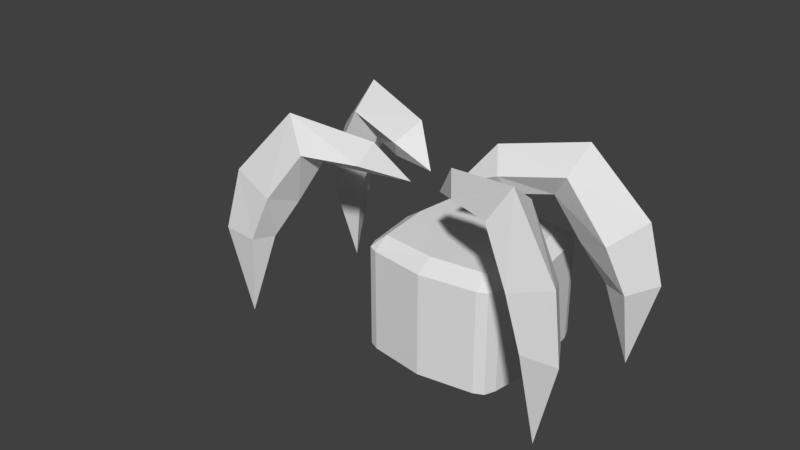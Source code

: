 # Source: alien_parts.blend  (saved by Blender 2.79.0; exported with 4.5.12 LTS)
import bpy
from mathutils import Matrix  # noqa: F401  (used for matrix-valued properties, if any)

bpy.ops.wm.read_factory_settings(use_empty=True)
scene = bpy.context.scene
scene.name = 'Scene'

# ---- collections
col_collection_1 = bpy.data.collections.new('Collection 1'); scene.collection.children.link(col_collection_1)

# ---- materials (node trees are filled in below, after node groups)
mat_material_001 = bpy.data.materials.new('Material.001')
mat_material_001.alpha_threshold = 0.0
mat_material_001.use_transparent_shadow = False
mat_material_001.roughness = 0.5
mat_material_001.line_color = (0.0, 0.0, 0.0, 1.0)
mat_material = bpy.data.materials.new('Material')
mat_material.alpha_threshold = 0.0
mat_material.use_transparent_shadow = False
mat_material.roughness = 0.5
mat_material.line_color = (0.0, 0.0, 0.0, 1.0)
mat_material_002 = bpy.data.materials.new('Material.002')
mat_material_002.alpha_threshold = 0.0
mat_material_002.use_transparent_shadow = False
mat_material_002.roughness = 0.5
mat_material_002.line_color = (0.0, 0.0, 0.0, 1.0)
mat_material_003 = bpy.data.materials.new('Material.003')
mat_material_003.alpha_threshold = 0.0
mat_material_003.use_transparent_shadow = False
mat_material_003.roughness = 0.5
mat_material_003.line_color = (0.0, 0.0, 0.0, 1.0)

# ---- material node trees

# ---- world
world_world = bpy.data.worlds.new('World'); scene.world = world_world
world_world.color = (0.05088, 0.05088, 0.05088)
world_world.use_sun_shadow = False
world_world.sun_shadow_jitter_overblur = 0.0
world_world.cycles.sampling_method = 'MANUAL'

# ---- meshes
me_cube_004 = bpy.data.meshes.new('Cube.004')
me_cube_004.from_pydata([(0.244, 0.05165, 0.05952)], [], [])
me_cube_004.materials.append(mat_material_001)
me_cube_004.materials.append(mat_material)
me_cube_004.materials.append(mat_material_002)
me_cube_004.materials.append(mat_material_003)
me_cube_004.use_remesh_preserve_volume = False
me_cube_004.use_remesh_preserve_attributes = False
me_cube_004.use_mirror_vertex_groups = False
me_cube_004.update()
me_cube_003 = bpy.data.meshes.new('Cube.003')
me_cube_003.from_pydata([(0.2993, -0.1293, -0.1625), (0.2076, -0.07973, 0.008699), (0.3137, -0.1769, -0.1564), (0.2089, -0.1387, 0.03779), (0.3497, -0.1075, -0.16), (0.244, -0.05684, 0.05952), (0.3874, -0.1727, -0.1539), (0.2502, -0.1207, 0.1073), (0.1349, -0.05233, -0.001972), (0.3401, -0.1598, -0.3339), (0.3619, -0.1561, -0.02643), (0.2746, -0.1672, -0.06013), (0.2544, -0.1037, -0.08158), (0.3194, -0.07834, -0.0598), (0.1068, -0.09515, 0.03098), (0.1193, -0.02803, 0.03586), (0.08794, -0.07156, 0.07626), (0.03355, -0.03202, 3.433e-05)], [], [(12, 11, 3, 1), (11, 10, 7, 3), (10, 13, 5, 7), (13, 12, 1, 5), (2, 9, 6), (7, 16, 14, 3), (0, 9, 2), (5, 15, 16, 7), (1, 8, 15, 5), (3, 14, 8, 1), (6, 4, 13, 10), (6, 9, 4), (4, 9, 0), (4, 0, 12, 13), (2, 6, 10, 11), (0, 2, 11, 12), (16, 17, 14), (8, 17, 15), (14, 17, 8), (15, 17, 16)])
me_cube_003.polygons.foreach_set('material_index', [2, 2, 2, 2, 2, 2, 2, 2, 2, 2, 2, 2, 2, 2, 2, 2, 2, 2, 2, 2])
me_cube_003.materials.append(mat_material_001)
me_cube_003.materials.append(mat_material)
me_cube_003.materials.append(mat_material_002)
me_cube_003.materials.append(mat_material_003)
me_cube_003.use_remesh_preserve_volume = False
me_cube_003.use_remesh_preserve_attributes = False
me_cube_003.use_mirror_vertex_groups = False
me_cube_003.update()
me_cube_002 = bpy.data.meshes.new('Cube.002')
me_cube_002.from_pydata([(-0.2993, 0.1242, -0.1625), (-0.2076, 0.07454, 0.008699), (-0.3137, 0.1717, -0.1564), (-0.2089, 0.1335, 0.03779), (-0.3497, 0.1023, -0.16), (-0.244, 0.05165, 0.05952), (-0.3874, 0.1675, -0.1539), (-0.2502, 0.1155, 0.1073), (-0.1349, 0.04714, -0.001972), (-0.3401, 0.1546, -0.3339), (-0.3619, 0.1509, -0.02643), (-0.2746, 0.162, -0.06013), (-0.2543, 0.09848, -0.08158), (-0.3194, 0.07315, -0.0598), (-0.1068, 0.08995, 0.03098), (-0.1193, 0.02283, 0.03586), (-0.08794, 0.06637, 0.07626), (-0.03354, 0.02683, 3.433e-05)], [], [(12, 11, 3, 1), (11, 10, 7, 3), (10, 13, 5, 7), (13, 12, 1, 5), (2, 9, 6), (7, 16, 14, 3), (0, 9, 2), (5, 15, 16, 7), (1, 8, 15, 5), (3, 14, 8, 1), (6, 4, 13, 10), (6, 9, 4), (4, 9, 0), (4, 0, 12, 13), (2, 6, 10, 11), (0, 2, 11, 12), (16, 17, 14), (8, 17, 15), (14, 17, 8), (15, 17, 16)])
me_cube_002.materials.append(mat_material_001)
me_cube_002.materials.append(mat_material)
me_cube_002.materials.append(mat_material_002)
me_cube_002.materials.append(mat_material_003)
me_cube_002.use_remesh_preserve_volume = False
me_cube_002.use_remesh_preserve_attributes = False
me_cube_002.use_mirror_vertex_groups = False
me_cube_002.update()
me_cube_001 = bpy.data.meshes.new('Cube.001')
me_cube_001.from_pydata([(-0.2993, -0.1293, -0.1625), (-0.2076, -0.07973, 0.008699), (-0.3137, -0.1769, -0.1564), (-0.2089, -0.1387, 0.03779), (-0.3497, -0.1075, -0.16), (-0.244, -0.05684, 0.05952), (-0.3874, -0.1727, -0.1539), (-0.2502, -0.1207, 0.1073), (-0.1349, -0.05233, -0.001972), (-0.3401, -0.1598, -0.3339), (-0.3619, -0.1561, -0.02643), (-0.2746, -0.1672, -0.06013), (-0.2543, -0.1037, -0.08158), (-0.3194, -0.07834, -0.0598), (-0.1068, -0.09515, 0.03098), (-0.1193, -0.02803, 0.03586), (-0.08794, -0.07156, 0.07626), (-0.03354, -0.03202, 3.433e-05)], [], [(12, 1, 3, 11), (11, 3, 7, 10), (10, 7, 5, 13), (13, 5, 1, 12), (2, 6, 9), (7, 3, 14, 16), (0, 2, 9), (5, 7, 16, 15), (1, 5, 15, 8), (3, 1, 8, 14), (6, 10, 13, 4), (6, 4, 9), (4, 0, 9), (4, 13, 12, 0), (2, 11, 10, 6), (0, 12, 11, 2), (16, 14, 17), (8, 15, 17), (14, 8, 17), (15, 16, 17)])
me_cube_001.polygons.foreach_set('material_index', [1, 1, 1, 1, 1, 1, 1, 1, 1, 1, 1, 1, 1, 1, 1, 1, 1, 1, 1, 1])
me_cube_001.materials.append(mat_material_001)
me_cube_001.materials.append(mat_material)
me_cube_001.materials.append(mat_material_002)
me_cube_001.materials.append(mat_material_003)
me_cube_001.use_remesh_preserve_volume = False
me_cube_001.use_remesh_preserve_attributes = False
me_cube_001.use_mirror_vertex_groups = False
me_cube_001.update()
me_cube = bpy.data.meshes.new('Cube')
me_cube.from_pydata([(0.1425, 0.1494, 0.5264), (0.1521, 0.125, 0.5264), (0.1521, 0.125, 0.5081), (0.1215, 0.1594, 0.5081), (0.1215, 0.125, 0.5493), (0.1425, 0.1494, 0.5081), (0.1215, 0.1594, 0.5264), (0.1425, -0.1456, 0.5264), (0.1521, -0.1211, 0.5264), (0.1699, 0.001932, 0.5264), (0.1521, -0.1211, 0.5081), (0.1699, 0.001932, 0.5081), (0.1215, -0.1555, 0.5081), (0.1358, 0.001932, 0.5493), (0.1215, -0.1211, 0.5493), (0.1425, -0.1456, 0.5081), (0.1215, -0.1555, 0.5264), (0.1425, 0.1494, 0.3018), (0.1521, 0.125, 0.3018), (0.1521, 0.125, 0.3202), (0.1215, 0.1594, 0.3202), (0.1215, 0.125, 0.2789), (0.1425, 0.1494, 0.3202), (0.1215, 0.1594, 0.3018), (0.1425, 0.1494, 0.4141), (0.1521, 0.125, 0.4141), (0.1215, 0.1594, 0.4141), (0.1425, -0.1456, 0.3018), (0.1521, -0.1211, 0.3018), (0.1699, 0.001932, 0.3018), (0.1521, -0.1211, 0.3202), (0.1699, 0.001932, 0.3202), (0.1215, -0.1555, 0.3202), (0.1358, 0.001932, 0.2789), (0.1215, -0.1211, 0.2789), (0.1425, -0.1456, 0.3202), (0.1215, -0.1555, 0.3018), (0.1425, -0.1456, 0.4141), (0.1699, 0.001932, 0.4141), (0.1521, -0.1211, 0.4141), (0.1215, -0.1555, 0.4141), (0.06573, -0.08358, 0.5946), (0.03178, -0.1054, 0.5536), (0.03178, -0.03665, 0.5553), (0.09969, -0.1054, 0.5536), (0.09969, -0.03665, 0.5549), (-0.1425, 0.1494, 0.5264), (-0.1521, 0.125, 0.5264), (-0.1521, 0.125, 0.5081), (-0.1215, 0.1594, 0.5081), (-0.1215, 0.125, 0.5493), (-0.1425, 0.1494, 0.5081), (-0.1215, 0.1594, 0.5264), (0.0, 0.1394, 0.5493), (0.0, 0.1778, 0.5264), (0.0, 0.1778, 0.5081), (-0.1425, -0.1456, 0.5264), (-0.1521, -0.1211, 0.5264), (-0.1699, 0.001932, 0.5264), (-0.1521, -0.1211, 0.5081), (-0.1699, 0.001932, 0.5081), (-0.1215, -0.1555, 0.5081), (-0.1358, 0.001932, 0.5493), (-0.1215, -0.1211, 0.5493), (-0.1425, -0.1456, 0.5081), (-0.1215, -0.1555, 0.5264), (0.0, 0.001932, 0.554), (0.0, -0.1355, 0.5493), (0.0, -0.1739, 0.5264), (0.0, -0.1739, 0.5081), (-0.1425, 0.1494, 0.3018), (-0.1521, 0.125, 0.3018), (-0.1521, 0.125, 0.3202), (-0.1215, 0.1594, 0.3202), (-0.1215, 0.125, 0.2789), (-0.1425, 0.1494, 0.3202), (-0.1215, 0.1594, 0.3018), (-0.1425, 0.1494, 0.4141), (-0.1521, 0.125, 0.4141), (-0.1215, 0.1594, 0.4141), (0.0, 0.1394, 0.2789), (0.0, 0.1778, 0.3018), (0.0, 0.1778, 0.3202), (0.0, 0.1778, 0.4141), (-0.1425, -0.1456, 0.3018), (-0.1521, -0.1211, 0.3018), (-0.1699, 0.001932, 0.3018), (-0.1521, -0.1211, 0.3202), (-0.1699, 0.001932, 0.3202), (-0.1215, -0.1555, 0.3202), (-0.1358, 0.001932, 0.2789), (-0.1215, -0.1211, 0.2789), (-0.1425, -0.1456, 0.3202), (-0.1215, -0.1555, 0.3018), (-0.1425, -0.1456, 0.4141), (-0.1699, 0.001932, 0.4141), (-0.1521, -0.1211, 0.4141), (-0.1215, -0.1555, 0.4141), (0.0, 0.001932, 0.2789), (0.0, -0.1355, 0.2789), (0.0, -0.1739, 0.3018), (0.0, -0.1739, 0.3202), (-0.06573, -0.08358, 0.5946), (-0.03178, -0.1054, 0.5536), (-0.03178, -0.03665, 0.5553), (-0.09969, -0.1054, 0.5536), (0.0, -0.1739, 0.4141), (-0.09969, -0.03665, 0.5549)], [], [(1, 4, 13, 9), (25, 2, 11, 38), (2, 1, 9, 11), (4, 53, 66, 13), (0, 5, 3, 6), (5, 0, 1, 2), (6, 54, 53, 4), (6, 4, 0), (6, 3, 55, 54), (3, 26, 83, 55), (24, 5, 2, 25), (5, 24, 26, 3), (4, 1, 0), (8, 9, 13, 14), (39, 38, 11, 10), (10, 11, 9, 8), (13, 66, 43, 45), (7, 16, 12, 15), (15, 10, 8, 7), (16, 14, 67, 68), (16, 7, 14), (16, 68, 69, 12), (12, 69, 106, 40), (37, 39, 10, 15), (15, 12, 40, 37), (14, 7, 8), (18, 29, 33, 21), (25, 38, 31, 19), (19, 31, 29, 18), (21, 33, 98, 80), (17, 23, 20, 22), (22, 19, 18, 17), (23, 21, 80, 81), (23, 17, 21), (23, 81, 82, 20), (20, 82, 83, 26), (24, 25, 19, 22), (22, 20, 26, 24), (21, 17, 18), (28, 34, 33, 29), (39, 30, 31, 38), (30, 28, 29, 31), (34, 99, 98, 33), (27, 35, 32, 36), (35, 27, 28, 30), (36, 100, 99, 34), (36, 34, 27), (36, 32, 101, 100), (32, 40, 106, 101), (37, 35, 30, 39), (35, 37, 40, 32), (34, 28, 27), (43, 42, 41), (42, 44, 41), (66, 67, 42, 43), (45, 43, 41), (67, 14, 44, 42), (44, 45, 41), (14, 13, 45, 44), (47, 58, 62, 50), (78, 95, 60, 48), (48, 60, 58, 47), (50, 62, 66, 53), (46, 52, 49, 51), (51, 48, 47, 46), (52, 50, 53, 54), (52, 46, 50), (52, 54, 55, 49), (49, 55, 83, 79), (77, 78, 48, 51), (51, 49, 79, 77), (50, 46, 47), (57, 63, 62, 58), (96, 59, 60, 95), (59, 57, 58, 60), (62, 107, 104, 66), (56, 64, 61, 65), (64, 56, 57, 59), (65, 68, 67, 63), (65, 63, 56), (65, 61, 69, 68), (61, 97, 106, 69), (94, 64, 59, 96), (64, 94, 97, 61), (63, 57, 56), (71, 74, 90, 86), (78, 72, 88, 95), (72, 71, 86, 88), (74, 80, 98, 90), (70, 75, 73, 76), (75, 70, 71, 72), (76, 81, 80, 74), (76, 74, 70), (76, 73, 82, 81), (73, 79, 83, 82), (77, 75, 72, 78), (75, 77, 79, 73), (74, 71, 70), (85, 86, 90, 91), (96, 95, 88, 87), (87, 88, 86, 85), (91, 90, 98, 99), (84, 93, 89, 92), (92, 87, 85, 84), (93, 91, 99, 100), (93, 84, 91), (93, 100, 101, 89), (89, 101, 106, 97), (94, 96, 87, 92), (92, 89, 97, 94), (91, 84, 85), (104, 102, 103), (103, 102, 105), (66, 104, 103, 67), (107, 102, 104), (67, 103, 105, 63), (105, 102, 107), (63, 105, 107, 62)])
me_cube.materials.append(mat_material)
me_cube.use_remesh_preserve_volume = False
me_cube.use_remesh_preserve_attributes = False
me_cube.use_mirror_vertex_groups = False
me_cube.update()
me_cube_007 = bpy.data.meshes.new('Cube.007')
me_cube_007.from_pydata([(0.2993, 0.1242, -0.1625), (0.2076, 0.07454, 0.008699), (0.3137, 0.1717, -0.1564), (0.2089, 0.1335, 0.03779), (0.3497, 0.1023, -0.16), (0.244, 0.05165, 0.05952), (0.3874, 0.1675, -0.1539), (0.2502, 0.1155, 0.1073), (0.1349, 0.04714, -0.001972), (0.3401, 0.1546, -0.3339), (0.3619, 0.1509, -0.02643), (0.2746, 0.162, -0.06013), (0.2544, 0.09848, -0.08158), (0.3194, 0.07315, -0.0598), (0.1068, 0.08995, 0.03098), (0.1193, 0.02283, 0.03586), (0.08794, 0.06637, 0.07626), (0.03355, 0.02683, 3.433e-05)], [], [(12, 1, 3, 11), (11, 3, 7, 10), (10, 7, 5, 13), (13, 5, 1, 12), (2, 6, 9), (7, 3, 14, 16), (0, 2, 9), (5, 7, 16, 15), (1, 5, 15, 8), (3, 1, 8, 14), (6, 10, 13, 4), (6, 4, 9), (4, 0, 9), (4, 13, 12, 0), (2, 11, 10, 6), (0, 12, 11, 2), (16, 14, 17), (8, 15, 17), (14, 8, 17), (15, 16, 17)])
me_cube_007.polygons.foreach_set('material_index', [3, 3, 3, 3, 3, 3, 3, 3, 3, 3, 3, 3, 3, 3, 3, 3, 3, 3, 3, 3])
me_cube_007.materials.append(mat_material_001)
me_cube_007.materials.append(mat_material)
me_cube_007.materials.append(mat_material_002)
me_cube_007.materials.append(mat_material_003)
me_cube_007.use_remesh_preserve_volume = False
me_cube_007.use_remesh_preserve_attributes = False
me_cube_007.use_mirror_vertex_groups = False
me_cube_007.update()
arm_armature_006 = bpy.data.armatures.new('Armature.006')  # bones are not reproduced

# ---- objects
ob_armature_003 = bpy.data.objects.new('Armature.003', arm_armature_006)
ob_feets_004 = bpy.data.objects.new('Feets.004', me_cube_004)
ob_feets_003 = bpy.data.objects.new('Feets.003', me_cube_003)
ob_feets_002 = bpy.data.objects.new('Feets.002', me_cube_002)
ob_feets_000 = bpy.data.objects.new('Feets.000', me_cube_001)
ob_body = bpy.data.objects.new('Body', me_cube)
ob_feets_001 = bpy.data.objects.new('Feets.001', me_cube_007)

# ---- transforms, parenting, visibility, modifiers, constraints
ob_armature_003.location = (0.0, 0.0, 0.0)
ob_armature_003.scale = (-1.0, -1.0, 1.0)
ob_armature_003.show_in_front = True
ob_armature_003.lineart.crease_threshold = 0.0
ob_feets_004.parent = ob_armature_003
ob_feets_004.matrix_parent_inverse = Matrix(((-1.0, 0.0, 0.0, 0.0), (0.0, -1.0, 0.0, 0.0), (0.0, 0.0, 1.0, 0.3969), (0.0, 0.0, 0.0, 1.0)))
ob_feets_004.location = (-9.313e-07, 0.002596, -0.06299)
ob_feets_004.lock_rotations_4d = False
ob_feets_004.empty_display_type = 'ARROWS'
ob_feets_004.lineart.crease_threshold = 0.0
_vg = ob_feets_004.vertex_groups.new(name='Bone')
_vg = ob_feets_004.vertex_groups.new(name='Bone.001')
_vg = ob_feets_004.vertex_groups.new(name='Bone.002')
_vg = ob_feets_004.vertex_groups.new(name='Bone.003')
for _i, _w in zip([0], [2.973e-18]): _vg.add([_i], _w, 'REPLACE')
_vg = ob_feets_004.vertex_groups.new(name='Bone.004')
_vg = ob_feets_004.vertex_groups.new(name='Bone.005')
_vg = ob_feets_004.vertex_groups.new(name='Bone.006')
_vg = ob_feets_004.vertex_groups.new(name='Bone.007')
_vg = ob_feets_004.vertex_groups.new(name='Bone.008')
_vg = ob_feets_004.vertex_groups.new(name='Bone.009')
for _i, _w in zip([0], [0.4721]): _vg.add([_i], _w, 'REPLACE')
_vg = ob_feets_004.vertex_groups.new(name='Bone.010')
for _i, _w in zip([0], [0.3961]): _vg.add([_i], _w, 'REPLACE')
_vg = ob_feets_004.vertex_groups.new(name='Bone.011')
for _i, _w in zip([0], [4.125e-12]): _vg.add([_i], _w, 'REPLACE')
_m = ob_feets_004.modifiers.new('Armature', 'ARMATURE')
_m.object = ob_armature_003
ob_feets_003.parent = ob_armature_003
ob_feets_003.matrix_parent_inverse = Matrix(((-1.0, 0.0, 0.0, 0.0), (0.0, -1.0, 0.0, 0.0), (0.0, 0.0, 1.0, 0.3969), (0.0, 0.0, 0.0, 1.0)))
ob_feets_003.location = (-9.313e-07, 0.002596, -0.06299)
ob_feets_003.lock_rotations_4d = False
ob_feets_003.empty_display_type = 'ARROWS'
ob_feets_003.lineart.crease_threshold = 0.0
_vg = ob_feets_003.vertex_groups.new(name='Bone')
for _i, _w in zip([1, 3, 5, 7, 8, 12, 13, 14, 15, 16, 17], [0.8751, 0.1861, 0.9372, 0.5055, 0.9961, 0.07454, 0.02303, 0.97, 0.9973, 0.9902, 1.0]): _vg.add([_i], _w, 'REPLACE')
_vg = ob_feets_003.vertex_groups.new(name='Bone.001')
for _i, _w in zip([0, 1, 3, 4, 5, 6, 7, 9, 10, 11, 12, 13, 14], [0.002249, 0.1197, 0.8086, 0.019, 0.05932, 0.001911, 0.4898, 0.0, 0.5249, 0.8991, 0.8373, 0.8817, 0.009564]): _vg.add([_i], _w, 'REPLACE')
_vg = ob_feets_003.vertex_groups.new(name='Bone.002')
for _i, _w in zip([0, 2, 4, 6, 9, 10, 11, 12, 13], [0.972, 0.9746, 0.9642, 0.9736, 1.0, 0.4663, 0.08757, 0.0882, 0.0818]): _vg.add([_i], _w, 'REPLACE')
_vg = ob_feets_003.vertex_groups.new(name='Bone.003')
for _i, _w in zip([1, 2, 3, 4, 5, 6, 7, 8, 9, 10, 11, 12, 13, 14, 15, 16, 17], [0.0, 0.0, 0.0, 0.0, 0.0, 0.0, 0.0, 0.0, 0.0, 0.0, 0.0, 0.0, 0.0, 0.0, 0.0, 0.0, 0.0]): _vg.add([_i], _w, 'REPLACE')
_vg = ob_feets_003.vertex_groups.new(name='Bone.004')
_vg = ob_feets_003.vertex_groups.new(name='Bone.005')
_vg = ob_feets_003.vertex_groups.new(name='Bone.006')
_vg = ob_feets_003.vertex_groups.new(name='Bone.007')
for _i, _w in zip([9], [0.004887]): _vg.add([_i], _w, 'REPLACE')
_vg = ob_feets_003.vertex_groups.new(name='Bone.008')
_vg = ob_feets_003.vertex_groups.new(name='Bone.009')
_vg = ob_feets_003.vertex_groups.new(name='Bone.010')
_vg = ob_feets_003.vertex_groups.new(name='Bone.011')
for _i, _w in zip([0, 1, 2, 4, 5, 7, 8, 11, 12, 13, 15], [0.0, 0.0, 0.0, 0.0, 0.0, 0.0, 0.0, 0.0, 0.0, 0.0, 0.0]): _vg.add([_i], _w, 'REPLACE')
_m = ob_feets_003.modifiers.new('Armature', 'ARMATURE')
_m.object = ob_armature_003
ob_feets_002.parent = ob_armature_003
ob_feets_002.matrix_parent_inverse = Matrix(((-1.0, 0.0, 0.0, 0.0), (0.0, -1.0, 0.0, 0.0), (0.0, 0.0, 1.0, 0.3969), (0.0, 0.0, 0.0, 1.0)))
ob_feets_002.location = (-9.313e-07, 0.002596, -0.06299)
ob_feets_002.lock_rotations_4d = False
ob_feets_002.empty_display_type = 'ARROWS'
ob_feets_002.lineart.crease_threshold = 0.0
_vg = ob_feets_002.vertex_groups.new(name='Bone')
for _i, _w in zip([0, 2, 4, 9, 12, 14, 15], [0.0, 0.0, 0.0, 0.0, 0.0, 0.0, 0.0]): _vg.add([_i], _w, 'REPLACE')
_vg = ob_feets_002.vertex_groups.new(name='Bone.001')
_vg = ob_feets_002.vertex_groups.new(name='Bone.002')
for _i, _w in zip([2, 9, 11, 16], [0.0, 0.0, 0.0, 0.0]): _vg.add([_i], _w, 'REPLACE')
_vg = ob_feets_002.vertex_groups.new(name='Bone.003')
for _i, _w in zip([1, 3, 5, 7, 8, 9, 12, 13, 14, 15, 16, 17], [0.8751, 0.1861, 0.9372, 0.5055, 0.9961, 0.0, 0.07454, 0.02303, 0.97, 0.9973, 0.9902, 1.0]): _vg.add([_i], _w, 'REPLACE')
_vg = ob_feets_002.vertex_groups.new(name='Bone.004')
for _i, _w in zip([0, 1, 3, 4, 5, 6, 7, 10, 11, 12, 13, 14], [0.002249, 0.1197, 0.8086, 0.019, 0.05932, 0.001911, 0.4898, 0.5249, 0.8991, 0.8373, 0.8817, 0.009564]): _vg.add([_i], _w, 'REPLACE')
_vg = ob_feets_002.vertex_groups.new(name='Bone.005')
for _i, _w in zip([0, 2, 4, 6, 9, 10, 11, 12, 13], [0.972, 0.9746, 0.9642, 0.9736, 1.0, 0.4663, 0.08757, 0.0882, 0.0818]): _vg.add([_i], _w, 'REPLACE')
_vg = ob_feets_002.vertex_groups.new(name='Bone.006')
for _i, _w in zip([0], [0.0]): _vg.add([_i], _w, 'REPLACE')
_vg = ob_feets_002.vertex_groups.new(name='Bone.007')
_vg = ob_feets_002.vertex_groups.new(name='Bone.008')
for _i, _w in zip([3, 4, 5, 7, 13], [0.0, 0.0, 0.0, 0.0, 0.0]): _vg.add([_i], _w, 'REPLACE')
_vg = ob_feets_002.vertex_groups.new(name='Bone.009')
_vg = ob_feets_002.vertex_groups.new(name='Bone.010')
_vg = ob_feets_002.vertex_groups.new(name='Bone.011')
_m = ob_feets_002.modifiers.new('Armature', 'ARMATURE')
_m.object = ob_armature_003
ob_feets_000.parent = ob_armature_003
ob_feets_000.matrix_parent_inverse = Matrix(((-1.0, 0.0, 0.0, 0.0), (0.0, -1.0, 0.0, 0.0), (0.0, 0.0, 1.0, 0.3969), (0.0, 0.0, 0.0, 1.0)))
ob_feets_000.location = (-9.313e-07, 0.002596, -0.06299)
ob_feets_000.lock_rotations_4d = False
ob_feets_000.empty_display_type = 'ARROWS'
ob_feets_000.lineart.crease_threshold = 0.0
_vg = ob_feets_000.vertex_groups.new(name='Bone')
for _i, _w in zip([0, 1, 2, 3, 4, 5, 6, 7, 8, 9, 10, 11, 12, 13, 14, 15, 16], [0.0, 3.341e-08, 1.061e-06, 6.003e-19, 5.228e-08, 3.243e-10, 0.004063, 1.278e-08, 7.342e-18, 1.773e-09, 0.0, 0.004808, 4.15e-13, 8.259e-06, 3.557e-19, 7.5e-16, 8.187e-15]): _vg.add([_i], _w, 'REPLACE')
_vg = ob_feets_000.vertex_groups.new(name='Bone.001')
_vg = ob_feets_000.vertex_groups.new(name='Bone.002')
for _i, _w in zip([0, 9, 13], [0.0, 0.0, 0.0]): _vg.add([_i], _w, 'REPLACE')
_vg = ob_feets_000.vertex_groups.new(name='Bone.003')
for _i, _w in zip([2, 4, 6, 7, 8, 9, 10, 14, 15, 16], [0.0, 0.0, 0.0, 0.0, 0.0, 0.0, 0.0, 0.0, 0.0, 0.0]): _vg.add([_i], _w, 'REPLACE')
_vg = ob_feets_000.vertex_groups.new(name='Bone.004')
_vg = ob_feets_000.vertex_groups.new(name='Bone.005')
_vg = ob_feets_000.vertex_groups.new(name='Bone.006')
for _i, _w in zip([0, 1, 2, 3, 4, 5, 6, 7, 8, 9, 10, 11, 12, 13, 14, 15, 16, 17], [1.271e-13, 0.4794, 4.518e-10, 0.4482, 1.505e-06, 0.4721, 5.936e-13, 0.4529, 0.5664, 1.887e-10, 2.215e-09, 3.451e-18, 2.988e-23, 0.0, 0.5365, 0.5989, 0.5554, 1.0]): _vg.add([_i], _w, 'REPLACE')
_vg = ob_feets_000.vertex_groups.new(name='Bone.007')
for _i, _w in zip([0, 1, 2, 3, 4, 5, 6, 7, 8, 9, 10, 11, 12, 13, 14, 15, 16], [0.172, 0.08401, 0.1991, 0.2896, 0.1728, 0.4465, 0.1964, 0.41, 0.05407, 0.08518, 0.4472, 0.4513, 0.4513, 0.4513, 0.04479, 0.0458, 0.03799]): _vg.add([_i], _w, 'REPLACE')
_vg = ob_feets_000.vertex_groups.new(name='Bone.008')
for _i, _w in zip([0, 1, 2, 3, 4, 5, 6, 7, 8, 9, 10, 11, 12, 13, 14, 15, 16], [0.3228, 9.683e-22, 0.3187, 0.0041, 0.3303, 3.625e-11, 0.3233, 1.005e-05, 1.376e-14, 1.0, 0.2778, 0.2733, 0.2794, 0.284, 4.401e-07, 7.701e-08, 0.0]): _vg.add([_i], _w, 'REPLACE')
_vg = ob_feets_000.vertex_groups.new(name='Bone.009')
_vg = ob_feets_000.vertex_groups.new(name='Bone.010')
_vg = ob_feets_000.vertex_groups.new(name='Bone.011')
_m = ob_feets_000.modifiers.new('Armature', 'ARMATURE')
_m.object = ob_armature_003
ob_body.parent = ob_armature_003
ob_body.matrix_parent_inverse = Matrix(((-1.0, 0.0, -1.51e-07, 5.993e-08), (0.0, 1.0, -0.0, -0.1318), (1.51e-07, 0.0, -1.0, 0.3969), (0.0, 0.0, 0.0, 1.0)))
ob_body.location = (-9.313e-07, 0.002596, -0.06299)
ob_body.lock_rotations_4d = False
ob_body.empty_display_type = 'ARROWS'
ob_body.lineart.crease_threshold = 0.0
ob_feets_001.parent = ob_armature_003
ob_feets_001.matrix_parent_inverse = Matrix(((-1.0, 0.0, 0.0, 0.0), (0.0, -1.0, 0.0, 0.0), (0.0, 0.0, 1.0, 0.3969), (0.0, 0.0, 0.0, 1.0)))
ob_feets_001.location = (-9.313e-07, 0.002596, -0.06299)
ob_feets_001.lock_rotations_4d = False
ob_feets_001.empty_display_type = 'ARROWS'
ob_feets_001.lineart.crease_threshold = 0.0
_vg = ob_feets_001.vertex_groups.new(name='Bone')
for _i, _w in zip([9], [0.0]): _vg.add([_i], _w, 'REPLACE')
_vg = ob_feets_001.vertex_groups.new(name='Bone.001')
for _i, _w in zip([9], [0.0]): _vg.add([_i], _w, 'REPLACE')
_vg = ob_feets_001.vertex_groups.new(name='Bone.002')
for _i, _w in zip([9], [0.0]): _vg.add([_i], _w, 'REPLACE')
_vg = ob_feets_001.vertex_groups.new(name='Bone.003')
for _i, _w in zip([0, 1, 2, 3, 4, 5, 6, 7, 8, 9, 10, 11, 12, 13, 14, 15, 16], [3.286e-39, 3.104e-05, 2.672e-12, 0.0006289, 3.121e-17, 2.973e-18, 1.528e-07, 0.000197, 7.27e-09, 2.954e-29, 1.096e-12, 1.56e-14, 1.141e-13, 3.708e-08, 1.004e-10, 0.0005967, 3.817e-10]): _vg.add([_i], _w, 'REPLACE')
_vg = ob_feets_001.vertex_groups.new(name='Bone.004')
for _i, _w in zip([9], [0.0]): _vg.add([_i], _w, 'REPLACE')
_vg = ob_feets_001.vertex_groups.new(name='Bone.005')
for _i, _w in zip([9], [0.0]): _vg.add([_i], _w, 'REPLACE')
_vg = ob_feets_001.vertex_groups.new(name='Bone.006')
for _i, _w in zip([9], [0.0]): _vg.add([_i], _w, 'REPLACE')
_vg = ob_feets_001.vertex_groups.new(name='Bone.007')
_vg = ob_feets_001.vertex_groups.new(name='Bone.008')
_vg = ob_feets_001.vertex_groups.new(name='Bone.009')
for _i, _w in zip([0, 1, 2, 3, 4, 5, 6, 7, 8, 9, 10, 11, 12, 13, 14, 15, 16, 17], [0.001324, 0.4794, 3.81e-24, 0.4482, 1.927e-16, 0.4721, 1.511e-09, 0.4529, 0.5664, 2.356e-13, 5.659e-11, 0.02127, 0.0006758, 2.891e-09, 0.5365, 0.5989, 0.5554, 1.0]): _vg.add([_i], _w, 'REPLACE')
_vg = ob_feets_001.vertex_groups.new(name='Bone.010')
for _i, _w in zip([0, 1, 2, 3, 4, 5, 6, 7, 8, 9, 10, 11, 12, 13, 14, 15, 16], [1.646e-07, 0.08401, 7.858e-11, 0.3982, 1.875e-13, 0.3961, 1.432e-14, 0.3982, 0.05407, 0.08518, 0.4513, 0.4502, 0.4512, 0.4439, 0.04479, 0.0458, 0.03799]): _vg.add([_i], _w, 'REPLACE')
_vg = ob_feets_001.vertex_groups.new(name='Bone.011')
for _i, _w in zip([0, 1, 2, 3, 4, 5, 6, 7, 8, 9, 10, 11, 12, 13, 14, 15, 16], [0.3228, 1.893e-10, 0.3187, 6.669e-08, 0.3303, 4.125e-12, 0.3233, 3.503e-18, 2.078e-10, 1.0, 0.2778, 0.2733, 0.2794, 0.284, 0.001209, 7.095e-10, 1.42e-08]): _vg.add([_i], _w, 'REPLACE')
_m = ob_feets_001.modifiers.new('Armature', 'ARMATURE')
_m.object = ob_armature_003

# ---- collection membership
col_collection_1.objects.link(ob_armature_003)
col_collection_1.objects.link(ob_feets_004)
col_collection_1.objects.link(ob_feets_003)
col_collection_1.objects.link(ob_feets_002)
col_collection_1.objects.link(ob_feets_000)
col_collection_1.objects.link(ob_body)
col_collection_1.objects.link(ob_feets_001)

# ---- scene / render settings (as saved in the file)
scene.frame_start = 0; scene.frame_end = 50; scene.frame_set(33)
scene.render.engine = 'BLENDER_EEVEE_NEXT'
scene.render.resolution_percentage = 50
scene.render.dither_intensity = 0.0
scene.cycles.use_denoising = False
scene.cycles.samples = 128
scene.cycles.sampling_pattern = 'TABULATED_SOBOL'
scene.cycles.light_sampling_threshold = 0.0
scene.cycles.use_adaptive_sampling = False
scene.cycles.use_light_tree = False
scene.cycles.blur_glossy = 0.0
scene.cycles.sample_clamp_indirect = 0.0
scene.view_settings.view_transform = 'Standard'
bpy.context.view_layer.update()

# ---- added for rendering (the .blend has no active camera and no usable light): camera, sun
cam_auto = bpy.data.cameras.new('AutoCamera')
cam_auto.lens = 50.0
cam_auto.sensor_width = 36.0
cam_auto.clip_end = 1000.0
ob_auto_camera = bpy.data.objects.new('AutoCamera', cam_auto)
scene.collection.objects.link(ob_auto_camera)
ob_auto_camera.location = (1.13466, -1.46237, 1.19136)
ob_auto_camera.rotation_euler = (1.09748, -7.21219e-08, 0.694738)
scene.camera = ob_auto_camera
light_auto_sun = bpy.data.lights.new('AutoSun', 'SUN')
light_auto_sun.energy = 3.0
light_auto_sun.angle = 0.0523599
ob_auto_sun = bpy.data.objects.new('AutoSun', light_auto_sun)
scene.collection.objects.link(ob_auto_sun)
ob_auto_sun.rotation_euler = (0.872665, 0.174533, 0.523599)
bpy.context.view_layer.update()
